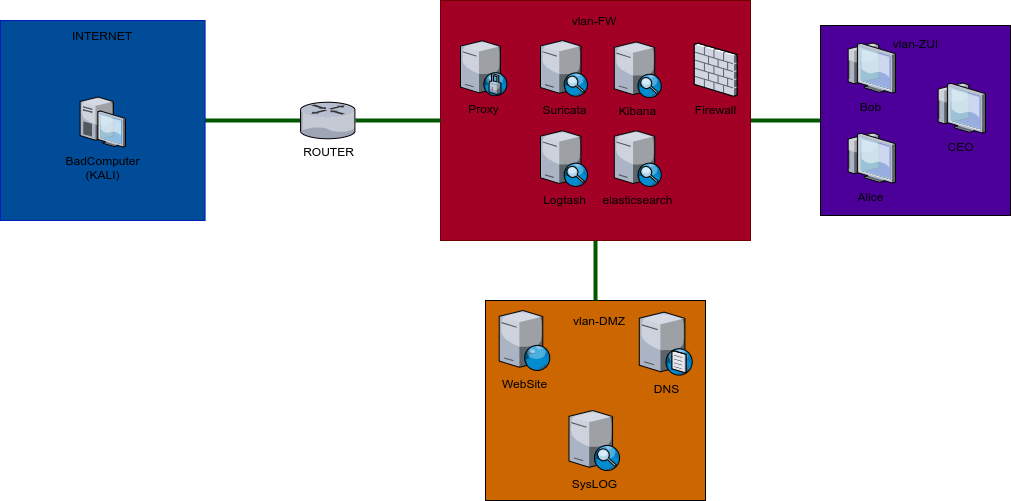

The diagram above was exported from draw.io. Its source (the exported page's mxGraphModel, read from the mxfile embedded in the PNG):
<mxGraphModel dx="1765" dy="518" grid="1" gridSize="10" guides="1" tooltips="1" connect="1" arrows="1" fold="1" page="1" pageScale="1" pageWidth="827" pageHeight="1169" math="0" shadow="0">
  <root>
    <mxCell id="0" />
    <mxCell id="1" parent="0" />
    <mxCell id="31" value="" style="whiteSpace=wrap;html=1;aspect=fixed;fillColor=#4C0099;" parent="1" vertex="1">
      <mxGeometry x="720" y="85" width="190" height="190" as="geometry" />
    </mxCell>
    <mxCell id="18" value="" style="rounded=0;whiteSpace=wrap;html=1;fillColor=#CC6600;" parent="1" vertex="1">
      <mxGeometry x="385" y="360" width="220" height="200" as="geometry" />
    </mxCell>
    <mxCell id="20" style="edgeStyle=orthogonalEdgeStyle;rounded=0;orthogonalLoop=1;jettySize=auto;html=1;endArrow=none;endFill=0;fillColor=#008a00;strokeColor=#005700;strokeWidth=4;" parent="1" source="11" target="18" edge="1">
      <mxGeometry relative="1" as="geometry" />
    </mxCell>
    <mxCell id="32" style="edgeStyle=orthogonalEdgeStyle;rounded=0;orthogonalLoop=1;jettySize=auto;html=1;exitX=1;exitY=0.5;exitDx=0;exitDy=0;endArrow=none;endFill=0;fillColor=#008a00;strokeColor=#005700;strokeWidth=4;" parent="1" source="11" target="31" edge="1">
      <mxGeometry relative="1" as="geometry" />
    </mxCell>
    <mxCell id="11" value="" style="rounded=0;whiteSpace=wrap;html=1;fillColor=#a20025;strokeColor=#6F0000;fontColor=#ffffff;" parent="1" vertex="1">
      <mxGeometry x="340" y="60" width="310" height="240" as="geometry" />
    </mxCell>
    <mxCell id="40" value="" style="edgeStyle=orthogonalEdgeStyle;rounded=0;orthogonalLoop=1;jettySize=auto;html=1;endArrow=none;endFill=0;strokeWidth=4;fillColor=#008a00;strokeColor=#005700;" parent="1" source="8" target="36" edge="1">
      <mxGeometry relative="1" as="geometry" />
    </mxCell>
    <mxCell id="8" value="" style="rounded=0;whiteSpace=wrap;html=1;strokeColor=#001DBC;fontColor=#ffffff;fillColor=#004C99;" parent="1" vertex="1">
      <mxGeometry x="-100" y="80" width="204.59" height="200" as="geometry" />
    </mxCell>
    <mxCell id="2" value="BadComputer&lt;br&gt;(KALI)" style="verticalLabelPosition=bottom;aspect=fixed;html=1;verticalAlign=top;strokeColor=none;align=center;outlineConnect=0;shape=mxgraph.citrix.desktop;" parent="1" vertex="1">
      <mxGeometry x="-20.409999999999997" y="156.5" width="45.41" height="50" as="geometry" />
    </mxCell>
    <mxCell id="3" value="Firewall" style="verticalLabelPosition=bottom;aspect=fixed;html=1;verticalAlign=top;strokeColor=none;align=center;outlineConnect=0;shape=mxgraph.citrix.firewall;" parent="1" vertex="1">
      <mxGeometry x="593.79" y="102.75" width="42.74" height="53" as="geometry" />
    </mxCell>
    <mxCell id="9" value="INTERNET" style="text;html=1;strokeColor=none;fillColor=none;align=center;verticalAlign=middle;whiteSpace=wrap;rounded=0;" parent="1" vertex="1">
      <mxGeometry x="-17.69999999999999" y="85" width="40" height="20" as="geometry" />
    </mxCell>
    <mxCell id="12" value="vlan-FW" style="text;html=1;strokeColor=none;fillColor=none;align=center;verticalAlign=middle;whiteSpace=wrap;rounded=0;" parent="1" vertex="1">
      <mxGeometry x="464" y="70.25" width="60" height="20" as="geometry" />
    </mxCell>
    <mxCell id="14" value="Proxy" style="verticalLabelPosition=bottom;aspect=fixed;html=1;verticalAlign=top;strokeColor=none;align=center;outlineConnect=0;shape=mxgraph.citrix.proxy_server;fillColor=#0000CC;" parent="1" vertex="1">
      <mxGeometry x="359.99999999999994" y="100.25" width="46.75" height="55" as="geometry" />
    </mxCell>
    <mxCell id="17" value="WebSite" style="verticalLabelPosition=bottom;aspect=fixed;html=1;verticalAlign=top;strokeColor=none;align=center;outlineConnect=0;shape=mxgraph.citrix.web_server;fillColor=#0000CC;" parent="1" vertex="1">
      <mxGeometry x="398.72" y="370" width="51" height="60" as="geometry" />
    </mxCell>
    <mxCell id="21" value="DNS" style="verticalLabelPosition=bottom;aspect=fixed;html=1;verticalAlign=top;strokeColor=none;align=center;outlineConnect=0;shape=mxgraph.citrix.dns_server;fillColor=#CC6600;" parent="1" vertex="1">
      <mxGeometry x="538.79" y="370" width="53.42" height="64.59" as="geometry" />
    </mxCell>
    <mxCell id="23" value="SysLOG" style="verticalLabelPosition=bottom;aspect=fixed;html=1;verticalAlign=top;strokeColor=none;align=center;outlineConnect=0;shape=mxgraph.citrix.edgesight_server;fillColor=#CC6600;" parent="1" vertex="1">
      <mxGeometry x="468.5" y="470" width="51" height="60" as="geometry" />
    </mxCell>
    <mxCell id="25" value="vlan-DMZ" style="text;html=1;strokeColor=none;fillColor=none;align=center;verticalAlign=middle;whiteSpace=wrap;rounded=0;" parent="1" vertex="1">
      <mxGeometry x="458.78999999999996" y="370" width="80" height="20" as="geometry" />
    </mxCell>
    <mxCell id="28" value="Bob" style="verticalLabelPosition=bottom;aspect=fixed;html=1;verticalAlign=top;strokeColor=none;align=center;outlineConnect=0;shape=mxgraph.citrix.thin_client;fillColor=#004C99;" parent="1" vertex="1">
      <mxGeometry x="745" y="102.5" width="50" height="50" as="geometry" />
    </mxCell>
    <mxCell id="29" value="Alice" style="verticalLabelPosition=bottom;aspect=fixed;html=1;verticalAlign=top;strokeColor=none;align=center;outlineConnect=0;shape=mxgraph.citrix.thin_client;fillColor=#004C99;" parent="1" vertex="1">
      <mxGeometry x="745" y="192.5" width="50" height="50" as="geometry" />
    </mxCell>
    <mxCell id="30" value="CEO" style="verticalLabelPosition=bottom;aspect=fixed;html=1;verticalAlign=top;strokeColor=none;align=center;outlineConnect=0;shape=mxgraph.citrix.thin_client;fillColor=#004C99;" parent="1" vertex="1">
      <mxGeometry x="835" y="142.5" width="50" height="50" as="geometry" />
    </mxCell>
    <mxCell id="33" value="vlan-ZUI" style="text;html=1;strokeColor=none;fillColor=none;align=center;verticalAlign=middle;whiteSpace=wrap;rounded=0;" parent="1" vertex="1">
      <mxGeometry x="787.5" y="92.5" width="55" height="20" as="geometry" />
    </mxCell>
    <mxCell id="39" style="edgeStyle=orthogonalEdgeStyle;rounded=0;orthogonalLoop=1;jettySize=auto;html=1;entryX=0;entryY=0.5;entryDx=0;entryDy=0;strokeWidth=4;endArrow=none;endFill=0;fillColor=#008a00;strokeColor=#005700;" parent="1" source="36" target="11" edge="1">
      <mxGeometry relative="1" as="geometry" />
    </mxCell>
    <mxCell id="36" value="ROUTER" style="verticalLabelPosition=bottom;aspect=fixed;html=1;verticalAlign=top;strokeColor=none;align=center;outlineConnect=0;shape=mxgraph.citrix.router;" parent="1" vertex="1">
      <mxGeometry x="200" y="161.75" width="55" height="36.5" as="geometry" />
    </mxCell>
    <mxCell id="43" value="Suricata" style="verticalLabelPosition=bottom;aspect=fixed;html=1;verticalAlign=top;strokeColor=none;align=center;outlineConnect=0;shape=mxgraph.citrix.edgesight_server;" vertex="1" parent="1">
      <mxGeometry x="440" y="100" width="47.39" height="55.75" as="geometry" />
    </mxCell>
    <mxCell id="44" value="Kibana" style="verticalLabelPosition=bottom;aspect=fixed;html=1;verticalAlign=top;strokeColor=none;align=center;outlineConnect=0;shape=mxgraph.citrix.edgesight_server;" vertex="1" parent="1">
      <mxGeometry x="513.7900000000001" y="101.38" width="47.39" height="55.75" as="geometry" />
    </mxCell>
    <mxCell id="45" value="Logtash" style="verticalLabelPosition=bottom;aspect=fixed;html=1;verticalAlign=top;strokeColor=none;align=center;outlineConnect=0;shape=mxgraph.citrix.edgesight_server;" vertex="1" parent="1">
      <mxGeometry x="440" y="190.25" width="47.39" height="55.75" as="geometry" />
    </mxCell>
    <mxCell id="46" value="elasticsearch" style="verticalLabelPosition=bottom;aspect=fixed;html=1;verticalAlign=top;strokeColor=none;align=center;outlineConnect=0;shape=mxgraph.citrix.edgesight_server;" vertex="1" parent="1">
      <mxGeometry x="513.79" y="190.25" width="47.39" height="55.75" as="geometry" />
    </mxCell>
  </root>
</mxGraphModel>